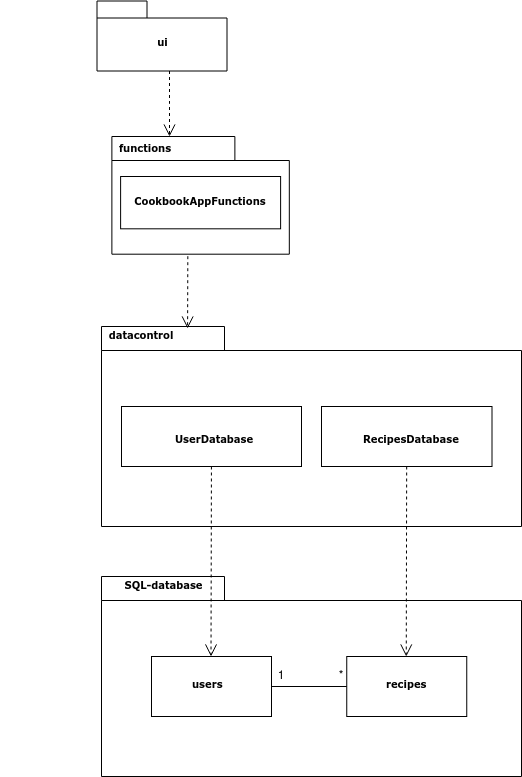

The diagram above was exported from draw.io. Its source (the exported page's mxGraphModel, read from the mxfile embedded in the PNG):
<mxGraphModel dx="1080" dy="775" grid="1" gridSize="10" guides="1" tooltips="1" connect="1" arrows="1" fold="1" page="1" pageScale="1" pageWidth="827" pageHeight="1169" background="#ffffff" math="0" shadow="0">
  <root>
    <mxCell id="0" />
    <mxCell id="1" parent="0" />
    <mxCell id="6e0c8c40b5770093-6" value="" style="group" parent="1" vertex="1" connectable="0">
      <mxGeometry x="465.5" y="174.5" width="130" height="70" as="geometry" />
    </mxCell>
    <mxCell id="6e0c8c40b5770093-4" value="ui" style="shape=folder;fontStyle=1;spacingTop=10;tabWidth=50;tabHeight=17;tabPosition=left;html=1;rounded=0;shadow=0;comic=0;labelBackgroundColor=none;strokeWidth=1;fontFamily=Verdana;fontSize=10;align=center;" parent="6e0c8c40b5770093-6" vertex="1">
      <mxGeometry width="130" height="70" as="geometry" />
    </mxCell>
    <mxCell id="6e0c8c40b5770093-18" value="" style="group" parent="1" vertex="1" connectable="0">
      <mxGeometry x="369.5" y="310" width="310.5" height="170" as="geometry" />
    </mxCell>
    <mxCell id="6e0c8c40b5770093-11" value="" style="shape=folder;fontStyle=1;spacingTop=10;tabWidth=123;tabHeight=24;tabPosition=left;html=1;rounded=0;shadow=0;comic=0;labelBackgroundColor=none;strokeWidth=1;fontFamily=Verdana;fontSize=10;align=center;" parent="6e0c8c40b5770093-18" vertex="1">
      <mxGeometry x="110.89285714285715" width="177.42857142857144" height="117.6923076923077" as="geometry" />
    </mxCell>
    <mxCell id="mSjJSSQQ969ASlMxsovH-1" value="&lt;b&gt;&lt;font style=&quot;font-size: 10px&quot; face=&quot;Verdana&quot;&gt;CookbookAppFunctions&lt;/font&gt;&lt;/b&gt;" style="rounded=0;whiteSpace=wrap;html=1;" vertex="1" parent="6e0c8c40b5770093-18">
      <mxGeometry x="119.61" y="40" width="160" height="52.31" as="geometry" />
    </mxCell>
    <mxCell id="mSjJSSQQ969ASlMxsovH-2" value="&lt;b&gt;&lt;font style=&quot;font-size: 10px&quot; face=&quot;Verdana&quot;&gt;functions&lt;/font&gt;&lt;/b&gt;" style="text;html=1;strokeColor=none;fillColor=none;align=center;verticalAlign=middle;whiteSpace=wrap;rounded=0;" vertex="1" parent="6e0c8c40b5770093-18">
      <mxGeometry x="122.53660714285715" width="44.35714285714286" height="26.153846153846153" as="geometry" />
    </mxCell>
    <mxCell id="6e0c8c40b5770093-33" value="" style="shape=folder;fontStyle=1;spacingTop=10;tabWidth=123;tabHeight=24;tabPosition=left;html=1;rounded=0;shadow=0;comic=0;labelBackgroundColor=none;strokeColor=#000000;strokeWidth=1;fillColor=#ffffff;fontFamily=Verdana;fontSize=10;fontColor=#000000;align=center;" parent="1" vertex="1">
      <mxGeometry x="470" y="500" width="420" height="200" as="geometry" />
    </mxCell>
    <mxCell id="6e0c8c40b5770093-58" style="rounded=0;html=1;dashed=1;labelBackgroundColor=none;startFill=0;endArrow=open;endFill=0;endSize=10;fontFamily=Verdana;fontSize=10;edgeStyle=elbowEdgeStyle;" parent="1" source="6e0c8c40b5770093-4" target="6e0c8c40b5770093-11" edge="1">
      <mxGeometry relative="1" as="geometry">
        <mxPoint x="564" y="300" as="targetPoint" />
      </mxGeometry>
    </mxCell>
    <mxCell id="6e0c8c40b5770093-60" style="rounded=0;html=1;dashed=1;labelBackgroundColor=none;startFill=0;endArrow=open;endFill=0;endSize=10;fontFamily=Verdana;fontSize=10;exitX=0.428;exitY=1.017;exitDx=0;exitDy=0;exitPerimeter=0;entryX=0.205;entryY=0.01;entryDx=0;entryDy=0;entryPerimeter=0;" parent="1" source="6e0c8c40b5770093-11" target="6e0c8c40b5770093-33" edge="1">
      <mxGeometry relative="1" as="geometry">
        <mxPoint x="538" y="470" as="targetPoint" />
      </mxGeometry>
    </mxCell>
    <mxCell id="mSjJSSQQ969ASlMxsovH-5" value="" style="rounded=0;whiteSpace=wrap;html=1;" vertex="1" parent="1">
      <mxGeometry x="490" y="580" width="180" height="60" as="geometry" />
    </mxCell>
    <mxCell id="mSjJSSQQ969ASlMxsovH-6" value="" style="rounded=0;whiteSpace=wrap;html=1;" vertex="1" parent="1">
      <mxGeometry x="690" y="580" width="170.5" height="60" as="geometry" />
    </mxCell>
    <mxCell id="mSjJSSQQ969ASlMxsovH-7" value="&lt;b&gt;&lt;font style=&quot;font-size: 10px&quot; face=&quot;Verdana&quot;&gt;datacontrol&lt;/font&gt;&lt;/b&gt;" style="text;html=1;strokeColor=none;fillColor=none;align=center;verticalAlign=middle;whiteSpace=wrap;rounded=0;" vertex="1" parent="1">
      <mxGeometry x="490" y="500" width="40" height="20" as="geometry" />
    </mxCell>
    <mxCell id="mSjJSSQQ969ASlMxsovH-9" value="&lt;font style=&quot;font-size: 10px&quot;&gt;&lt;b&gt;&lt;font style=&quot;font-size: 10px&quot; face=&quot;Verdana&quot;&gt;UserDatabase&lt;/font&gt;&lt;/b&gt;&lt;/font&gt;" style="text;whiteSpace=wrap;html=1;" vertex="1" parent="1">
      <mxGeometry x="541.5" y="600" width="30" height="30" as="geometry" />
    </mxCell>
    <mxCell id="mSjJSSQQ969ASlMxsovH-10" value="&lt;font style=&quot;font-size: 10px&quot;&gt;&lt;b&gt;&lt;font style=&quot;font-size: 10px&quot; face=&quot;Verdana&quot;&gt;RecipesDatabase&lt;/font&gt;&lt;/b&gt;&lt;/font&gt;" style="text;whiteSpace=wrap;html=1;" vertex="1" parent="1">
      <mxGeometry x="730" y="600" width="30" height="30" as="geometry" />
    </mxCell>
    <mxCell id="mSjJSSQQ969ASlMxsovH-18" value="" style="shape=folder;fontStyle=1;spacingTop=10;tabWidth=123;tabHeight=24;tabPosition=left;html=1;rounded=0;shadow=0;comic=0;labelBackgroundColor=none;strokeColor=#000000;strokeWidth=1;fillColor=#ffffff;fontFamily=Verdana;fontSize=10;fontColor=#000000;align=center;" vertex="1" parent="1">
      <mxGeometry x="470" y="750" width="420" height="200" as="geometry" />
    </mxCell>
    <mxCell id="mSjJSSQQ969ASlMxsovH-19" value="&lt;b&gt;&lt;font style=&quot;font-size: 10px&quot; face=&quot;Verdana&quot;&gt;SQL-database&lt;/font&gt;&lt;/b&gt;" style="text;html=1;strokeColor=none;fillColor=none;align=center;verticalAlign=middle;whiteSpace=wrap;rounded=0;" vertex="1" parent="1">
      <mxGeometry x="490" y="750" width="85.25" height="20" as="geometry" />
    </mxCell>
    <mxCell id="mSjJSSQQ969ASlMxsovH-20" value="" style="rounded=0;whiteSpace=wrap;html=1;" vertex="1" parent="1">
      <mxGeometry x="520" y="830" width="120" height="60" as="geometry" />
    </mxCell>
    <mxCell id="mSjJSSQQ969ASlMxsovH-21" value="&lt;font style=&quot;font-size: 10px&quot;&gt;&lt;b&gt;&lt;font style=&quot;font-size: 10px&quot; face=&quot;Verdana&quot;&gt;users&lt;/font&gt;&lt;/b&gt;&lt;/font&gt;" style="text;whiteSpace=wrap;html=1;" vertex="1" parent="1">
      <mxGeometry x="558.75" y="845" width="81.25" height="30" as="geometry" />
    </mxCell>
    <mxCell id="mSjJSSQQ969ASlMxsovH-23" value="" style="rounded=0;whiteSpace=wrap;html=1;" vertex="1" parent="1">
      <mxGeometry x="715.25" y="830" width="120" height="60" as="geometry" />
    </mxCell>
    <mxCell id="mSjJSSQQ969ASlMxsovH-25" value="&lt;font style=&quot;font-size: 10px&quot;&gt;&lt;b&gt;&lt;font style=&quot;font-size: 10px&quot; face=&quot;Verdana&quot;&gt;recipes&lt;/font&gt;&lt;/b&gt;&lt;/font&gt;" style="text;whiteSpace=wrap;html=1;" vertex="1" parent="1">
      <mxGeometry x="753.25" y="845" width="107.25" height="30" as="geometry" />
    </mxCell>
    <mxCell id="mSjJSSQQ969ASlMxsovH-26" style="rounded=0;html=1;dashed=1;labelBackgroundColor=none;startFill=0;endArrow=open;endFill=0;endSize=10;fontFamily=Verdana;fontSize=10;entryX=0.205;entryY=0.01;entryDx=0;entryDy=0;entryPerimeter=0;" edge="1" parent="1" source="mSjJSSQQ969ASlMxsovH-5">
      <mxGeometry relative="1" as="geometry">
        <mxPoint x="579.7322857142857" y="757.6930769230769" as="sourcePoint" />
        <mxPoint x="579.4999999999999" y="830" as="targetPoint" />
      </mxGeometry>
    </mxCell>
    <mxCell id="mSjJSSQQ969ASlMxsovH-27" style="rounded=0;html=1;dashed=1;labelBackgroundColor=none;startFill=0;endArrow=open;endFill=0;endSize=10;fontFamily=Verdana;fontSize=10;entryX=0.205;entryY=0.01;entryDx=0;entryDy=0;entryPerimeter=0;" edge="1" parent="1">
      <mxGeometry relative="1" as="geometry">
        <mxPoint x="775.1818181818182" y="640" as="sourcePoint" />
        <mxPoint x="774.75" y="830" as="targetPoint" />
      </mxGeometry>
    </mxCell>
    <mxCell id="mSjJSSQQ969ASlMxsovH-28" value="" style="endArrow=none;html=1;entryX=0;entryY=0.5;entryDx=0;entryDy=0;" edge="1" parent="1" target="mSjJSSQQ969ASlMxsovH-23">
      <mxGeometry width="50" height="50" relative="1" as="geometry">
        <mxPoint x="640" y="860" as="sourcePoint" />
        <mxPoint x="870" y="830" as="targetPoint" />
      </mxGeometry>
    </mxCell>
    <mxCell id="mSjJSSQQ969ASlMxsovH-29" value="1" style="text;html=1;strokeColor=none;fillColor=none;align=center;verticalAlign=middle;whiteSpace=wrap;rounded=0;" vertex="1" parent="1">
      <mxGeometry x="630" y="840" width="40" height="20" as="geometry" />
    </mxCell>
    <mxCell id="mSjJSSQQ969ASlMxsovH-30" value="*" style="text;html=1;strokeColor=none;fillColor=none;align=center;verticalAlign=middle;whiteSpace=wrap;rounded=0;" vertex="1" parent="1">
      <mxGeometry x="690" y="840" width="40" height="20" as="geometry" />
    </mxCell>
  </root>
</mxGraphModel>